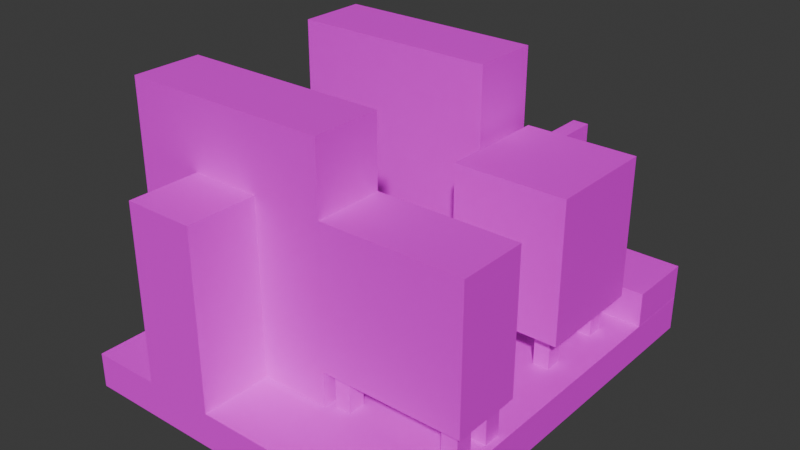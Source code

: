 # Source: pyrolyse_oven.blend  (saved by Blender 4.5.90; exported with 4.5.12 LTS)
import bpy
from mathutils import Matrix  # noqa: F401  (used for matrix-valued properties, if any)

bpy.ops.wm.read_factory_settings(use_empty=True)
scene = bpy.context.scene
scene.name = 'Scene'

# ---- collections
col_collection = bpy.data.collections.new('Collection'); scene.collection.children.link(col_collection)

# ---- images (referenced by path relative to the original .blend; pixels are not part of the script)
import os
ASSET_DIR = os.environ.get("B2B_ASSET_DIR", "")  # directory of the original .blend (textures are referenced by path, not embedded)
HERE = os.path.dirname(os.path.abspath(__file__))  # packed textures are extracted next to this script under _unpacked/

def load_image(name, relpath, width, height, colorspace="sRGB"):
    """Load a texture the original file referenced (path relative to the .blend, or extracted next to this script)."""
    p = next((c for c in (os.path.join(HERE, relpath), os.path.join(ASSET_DIR, relpath)) if relpath and os.path.exists(c)), "")
    if p:
        img = bpy.data.images.load(p, check_existing=True)
        img.name = name
    else:  # same state as the original file: an image datablock whose file is absent (Cycles renders it pink)
        img = bpy.data.images.new(name, width, height)
        img.source = "FILE"
        img.filepath = "//" + (relpath or name)
    img.colorspace_settings.name = colorspace
    return img
img_pyrolyse_oven_png = load_image('pyrolyse_oven.png', 'pyrolyse_oven.png', 1024, 1024, 'sRGB')

# ---- materials (node trees are filled in below, after node groups)
mat_material = bpy.data.materials.new('Material')
mat_material.alpha_threshold = 0.0
mat_material.roughness = 0.5
mat_material.line_color = (0.0, 0.0, 0.0, 1.0)

# ---- material node trees
mat_material.use_nodes = True; mat_material.node_tree.nodes.clear()
_N = mat_material.node_tree.nodes; _L = mat_material.node_tree.links
n0 = _N.new('ShaderNodeOutputMaterial'); n0.name = 'Material Output'; n0.location = (200, 100)
n1 = _N.new('ShaderNodeBsdfPrincipled'); n1.name = 'Principled BSDF'; n1.location = (-200, 100)
n1.inputs[3].default_value = 1.45
n2 = _N.new('ShaderNodeTexImage'); n2.name = '图像纹理'; n2.location = (-490, 75)
n2.image = img_pyrolyse_oven_png
n2.interpolation = 'Closest'
_L.new(n1.outputs[0], n0.inputs[0])
_L.new(n2.outputs[0], n1.inputs[0])
n0.is_active_output = True

# ---- world
world_world = bpy.data.worlds.new('World'); scene.world = world_world
world_world.use_nodes = True; world_world.node_tree.nodes.clear()
_N = world_world.node_tree.nodes; _L = world_world.node_tree.links
n0 = _N.new('ShaderNodeOutputWorld'); n0.name = 'World Output'; n0.location = (200, 100)
n1 = _N.new('ShaderNodeBackground'); n1.name = 'Background'; n1.location = (-200, 100)
n1.inputs[0].default_value = (0.05088, 0.05088, 0.05088, 1.0)
_L.new(n1.outputs[0], n0.inputs[0])
n0.is_active_output = True
world_world.color = (0.05088, 0.05088, 0.05088)
world_world.sun_shadow_jitter_overblur = 0.0

# ---- meshes
me_cube = bpy.data.meshes.new('Cube')
me_cube.from_pydata([(3.0, 3.0, 0.5), (3.0, 3.0, 0.0), (3.0, -3.0, 0.5), (3.0, -3.0, 0.0), (-2.0, 3.0, 0.5), (-2.0, 3.0, 0.0), (-2.0, -3.0, 0.5), (-2.0, -3.0, 0.0), (1.2, 0.2, 1.0), (1.2, 0.2, 3.0), (1.2, 1.8, 1.0), (1.2, 1.8, 3.0), (2.8, 0.2, 1.0), (2.8, 0.2, 3.0), (2.8, 1.8, 1.0), (2.8, 1.8, 3.0), (1.0, -2.0, 1.0), (1.0, -2.0, 3.0), (1.0, -1.0, 1.0), (1.0, -1.0, 3.0), (3.0, -2.0, 1.0), (3.0, -2.0, 3.0), (3.0, -1.0, 1.0), (3.0, -1.0, 3.0), (2.675, -1.9, 1.0), (2.675, -1.65, 1.0), (2.675, -1.65, 0.5), (2.675, -1.9, 0.5), (2.9, -1.65, 1.0), (2.9, -1.65, 0.5), (2.9, -1.9, 1.0), (2.9, -1.9, 0.5), (1.422, 2.325, 0.7207), (1.422, 2.575, 0.7207), (-0.02196, 2.575, 0.7207), (-0.02196, 2.325, 0.7207), (1.422, 2.575, 0.4957), (-0.02196, 2.575, 0.4957), (1.422, 2.325, 0.4957), (-0.02196, 2.325, 0.4957), (1.647, 2.325, 0.4957), (1.647, 2.575, 0.4957), (1.647, 2.575, 2.64), (1.647, 2.325, 2.64), (1.422, 2.575, 0.4957), (1.422, 2.575, 2.64), (1.422, 2.325, 0.4957), (1.422, 2.325, 2.64), (2.002, 2.003, 2.384e-07), (2.002, 2.003, 1.0), (2.002, 3.003, 2.384e-07), (2.002, 3.003, 1.0), (2.999, 2.003, 2.384e-07), (2.999, 2.003, 1.0), (2.999, 3.003, 2.384e-07), (2.999, 3.003, 1.0), (2.05, 0.875, 1.1), (2.05, 1.125, 1.1), (2.05, 1.125, 0.5), (2.05, 0.875, 0.5), (2.275, 1.125, 1.1), (2.275, 1.125, 0.5), (2.275, 0.875, 1.1), (2.275, 0.875, 0.5), (2.05, 1.125, 0.475), (2.05, 1.125, 0.725), (2.05, 2.003, 0.725), (2.05, 2.003, 0.475), (2.275, 1.125, 0.725), (2.275, 2.003, 0.725), (2.275, 1.125, 0.475), (2.275, 2.003, 0.475), (-1.999, -2.0, 1.0), (-1.999, -2.0, 4.0), (-1.999, -1.0, 1.0), (-1.999, -1.0, 4.0), (1.001, -2.0, 1.0), (1.001, -2.0, 4.0), (1.001, -1.0, 1.0), (1.001, -1.0, 4.0), (-1.999, 1.0, 1.0), (-1.999, 1.0, 4.0), (-1.999, 2.0, 1.0), (-1.999, 2.0, 4.0), (1.001, 1.0, 1.0), (1.001, 1.0, 4.0), (1.001, 2.0, 1.0), (1.001, 2.0, 4.0), (-1.999, 1.0, 1.0), (-1.999, 2.0, 1.0), (1.001, 1.0, 1.0), (1.001, 2.0, 1.0), (-1.0, -3.0, 0.5), (-1.0, -3.0, 3.0), (-1.0, -2.0, 0.5), (-1.0, -2.0, 3.0), (0.0, -3.0, 0.5), (0.0, -3.0, 3.0), (0.0, -2.0, 0.5), (0.0, -2.0, 3.0), (-1.0, 2.0, 0.5), (-1.0, 2.0, 3.0), (-1.0, 3.0, 0.5), (-1.0, 3.0, 3.0), (0.0, 2.0, 0.5), (0.0, 2.0, 3.0), (0.0, 3.0, 0.5), (0.0, 3.0, 3.0), (1.0, -1.0, 1.0), (1.0, -1.0, 0.5), (1.0, -2.0, 1.0), (1.0, -2.0, 0.5), (-2.0, -1.0, 1.0), (-2.0, -1.0, 0.5), (-2.0, -2.0, 1.0), (-2.0, -2.0, 0.5), (1.0, 2.0, 1.0), (1.0, 2.0, 0.5), (1.0, 1.0, 1.0), (1.0, 1.0, 0.5), (-2.0, 2.0, 1.0), (-2.0, 2.0, 0.5), (-2.0, 1.0, 1.0), (-2.0, 1.0, 0.5), (2.675, -1.36, 1.0), (2.675, -1.11, 1.0), (2.675, -1.11, 0.5), (2.675, -1.36, 0.5), (2.9, -1.11, 1.0), (2.9, -1.11, 0.5), (2.9, -1.36, 1.0), (2.9, -1.36, 0.5), (1.088, -1.9, 1.0), (1.088, -1.65, 1.0), (1.088, -1.65, 0.5), (1.088, -1.9, 0.5), (1.312, -1.65, 1.0), (1.312, -1.65, 0.5), (1.312, -1.9, 1.0), (1.312, -1.9, 0.5), (1.088, -1.36, 1.0), (1.088, -1.11, 1.0), (1.088, -1.11, 0.5), (1.088, -1.36, 0.5), (1.312, -1.11, 1.0), (1.312, -1.11, 0.5), (1.312, -1.36, 1.0), (1.312, -1.36, 0.5), (2.388, 0.375, 1.0), (2.388, 0.625, 1.0), (2.388, 0.625, 0.5), (2.388, 0.375, 0.5), (2.613, 0.625, 1.0), (2.613, 0.625, 0.5), (2.613, 0.375, 1.0), (2.613, 0.375, 0.5), (2.388, 1.375, 1.0), (2.388, 1.625, 1.0), (2.388, 1.625, 0.5), (2.388, 1.375, 0.5), (2.613, 1.625, 1.0), (2.613, 1.625, 0.5), (2.613, 1.375, 1.0), (2.613, 1.375, 0.5), (1.388, 0.375, 1.0), (1.388, 0.625, 1.0), (1.388, 0.625, 0.5), (1.388, 0.375, 0.5), (1.613, 0.625, 1.0), (1.613, 0.625, 0.5), (1.613, 0.375, 1.0), (1.613, 0.375, 0.5), (1.388, 1.375, 1.0), (1.388, 1.625, 1.0), (1.388, 1.625, 0.5), (1.388, 1.375, 0.5), (1.613, 1.625, 1.0), (1.613, 1.625, 0.5), (1.613, 1.375, 1.0), (1.613, 1.375, 0.5), (1.422, 1.697, 2.64), (1.422, 1.697, 2.89), (1.422, 2.575, 2.89), (1.422, 2.575, 2.64), (1.647, 1.697, 2.89), (1.647, 2.575, 2.89), (1.647, 1.697, 2.64), (1.647, 2.575, 2.64)], [], [(0, 4, 6, 2), (3, 2, 6, 7), (7, 6, 4, 5), (5, 1, 3, 7), (1, 0, 2, 3), (5, 4, 0, 1), (8, 9, 11, 10), (10, 11, 15, 14), (14, 15, 13, 12), (12, 13, 9, 8), (10, 14, 12, 8), (15, 11, 9, 13), (16, 17, 19, 18), (18, 19, 23, 22), (22, 23, 21, 20), (20, 21, 17, 16), (18, 22, 20, 16), (23, 19, 17, 21), (24, 25, 26, 27), (25, 28, 29, 26), (28, 30, 31, 29), (30, 24, 27, 31), (32, 33, 34, 35), (33, 36, 37, 34), (36, 38, 39, 37), (38, 32, 35, 39), (40, 41, 42, 43), (41, 44, 45, 42), (44, 46, 47, 45), (46, 40, 43, 47), (48, 49, 51, 50), (50, 51, 55, 54), (54, 55, 53, 52), (52, 53, 49, 48), (50, 54, 52, 48), (55, 51, 49, 53), (56, 57, 58, 59), (57, 60, 61, 58), (60, 62, 63, 61), (62, 56, 59, 63), (64, 65, 66, 67), (65, 68, 69, 66), (68, 70, 71, 69), (70, 64, 67, 71), (72, 73, 75, 74), (74, 75, 79, 78), (78, 79, 77, 76), (76, 77, 73, 72), (74, 78, 76, 72), (79, 75, 73, 77), (80, 81, 83, 82), (82, 83, 87, 86), (86, 87, 85, 84), (84, 85, 81, 80), (87, 83, 81, 85), (89, 91, 90, 88), (92, 93, 95, 94), (94, 95, 99, 98), (98, 99, 97, 96), (96, 97, 93, 92), (94, 98, 96, 92), (99, 95, 93, 97), (100, 101, 103, 102), (102, 103, 107, 106), (106, 107, 105, 104), (104, 105, 101, 100), (102, 106, 104, 100), (107, 103, 101, 105), (111, 110, 114, 115), (115, 114, 112, 113), (109, 108, 110, 111), (113, 112, 108, 109), (119, 118, 122, 123), (123, 122, 120, 121), (117, 116, 118, 119), (121, 120, 116, 117), (124, 125, 126, 127), (125, 128, 129, 126), (128, 130, 131, 129), (130, 124, 127, 131), (132, 133, 134, 135), (133, 136, 137, 134), (136, 138, 139, 137), (138, 132, 135, 139), (140, 141, 142, 143), (141, 144, 145, 142), (144, 146, 147, 145), (146, 140, 143, 147), (148, 149, 150, 151), (149, 152, 153, 150), (152, 154, 155, 153), (154, 148, 151, 155), (156, 157, 158, 159), (157, 160, 161, 158), (160, 162, 163, 161), (162, 156, 159, 163), (164, 165, 166, 167), (165, 168, 169, 166), (168, 170, 171, 169), (170, 164, 167, 171), (172, 173, 174, 175), (173, 176, 177, 174), (176, 178, 179, 177), (178, 172, 175, 179), (180, 181, 182, 183), (181, 184, 185, 182), (184, 186, 187, 185), (186, 180, 183, 187), (183, 182, 185, 187)])
_uv = me_cube.uv_layers.new(name='UVMap')
_uv.uv.foreach_set('vector', [0.0, 0.625, 0.3125, 0.625, 0.3125, 1.0, 0.0, 1.0, 0.3125, 0.5938, 0.3125, 0.625, 0.0, 0.625, 0.0, 0.5938, 0.3125, 0.625, 0.3438, 0.625, 0.3438, 1.0, 0.3125, 1.0, 0.0, 0.625, 0.3125, 0.625, 0.3125, 1.0, 0.001021, 1.001, 0.3125, 0.625, 0.3438, 0.625, 0.3438, 1.0, 0.3125, 1.0, 0.3125, 0.5938, 0.3125, 0.625, 0.0, 0.625, 0.0, 0.5938, 0.6875, 0.875, 0.6875, 1.0, 0.5625, 1.0, 0.5625, 0.875, 0.6875, 0.875, 0.6875, 1.0, 0.5625, 1.0, 0.5625, 0.875, 0.6875, 0.875, 0.6875, 1.0, 0.5625, 1.0, 0.5625, 0.875, 0.6875, 0.875, 0.6875, 1.0, 0.5625, 1.0, 0.5625, 0.875, 0.6875, 0.875, 0.8125, 0.875, 0.8125, 1.0, 0.6875, 1.0, 0.6875, 0.875, 0.8125, 0.875, 0.8125, 1.0, 0.6875, 1.0, 0.375, 0.0, 0.625, 0.0, 0.625, 0.25, 0.375, 0.25, 1.0, 0.625, 1.0, 0.8125, 0.8125, 0.8125, 0.8125, 0.625, 0.8125, 0.5625, 1.0, 0.5625, 1.0, 0.625, 0.8125, 0.625, 1.0, 0.8125, 1.0, 1.0, 0.8125, 1.0, 0.8125, 0.8125, 0.8125, 0.5625, 1.0, 0.5625, 1.0, 0.625, 0.8125, 0.625, 0.8125, 0.5625, 1.0, 0.5625, 1.0, 0.625, 0.8125, 0.625, 0.05469, 0.5156, 0.05469, 0.5312, 4.619e-07, 0.5312, -4.917e-07, 0.5156, 0.05469, 0.5156, 0.05469, 0.5312, 5.215e-07, 0.5312, 5.83e-07, 0.5156, 0.05469, 0.5156, 0.05469, 0.5312, -4.917e-07, 0.5312, 4.638e-07, 0.5156, 0.05469, 0.5156, 0.05469, 0.5312, -5.513e-07, 0.5312, -4.917e-07, 0.5156, 0.1094, 0.5039, 0.1094, 0.4922, 3.213e-08, 0.4922, 3.166e-08, 0.5039, 3.166e-08, 0.5039, 3.213e-08, 0.4922, 0.1094, 0.4922, 0.1094, 0.5039, 3.166e-08, 0.5039, 3.213e-08, 0.4922, 0.1094, 0.4922, 0.1094, 0.5039, 3.166e-08, 0.5039, 3.213e-08, 0.4922, 0.1094, 0.4922, 0.1094, 0.5039, 0.1562, 0.5039, 0.1562, 0.4922, 4.657e-10, 0.4922, 0.0, 0.5039, 0.0, 0.5039, 4.657e-10, 0.4922, 0.1562, 0.4922, 0.1562, 0.5039, 0.0, 0.5039, 4.657e-10, 0.4922, 0.1562, 0.4922, 0.1562, 0.5039, 0.0, 0.5039, 4.657e-10, 0.4922, 0.1562, 0.4922, 0.1562, 0.5039, 0.625, 0.8125, 0.6875, 0.8125, 0.6875, 0.875, 0.625, 0.875, 0.625, 0.8125, 0.625, 0.875, 0.5625, 0.875, 0.5625, 0.8125, 0.625, 0.8125, 0.6875, 0.8125, 0.6875, 0.875, 0.625, 0.875, 0.625, 0.8125, 0.6875, 0.8125, 0.6875, 0.875, 0.625, 0.875, 0.125, 0.5, 0.375, 0.5, 0.375, 0.75, 0.125, 0.75, 0.625, 0.8125, 0.6875, 0.8125, 0.6875, 0.875, 0.625, 0.875, 0.03906, 0.5039, 0.03906, 0.5156, -1.49e-08, 0.5156, -5.402e-07, 0.5039, 0.03906, 0.5039, 0.03906, 0.5156, -1.49e-08, 0.5156, 4.731e-07, 0.5039, 0.03906, 0.5039, 0.03906, 0.5156, -1.49e-08, 0.5156, 4.731e-07, 0.5039, 0.03906, 0.5039, 0.03906, 0.5156, -1.49e-08, 0.5156, -4.806e-07, 0.5039, -2.533e-07, 0.5039, -2.533e-07, 0.5156, 0.03906, 0.5156, 0.03906, 0.5039, -2.533e-07, 0.5156, -2.533e-07, 0.5039, 0.03906, 0.5039, 0.03906, 0.5156, -2.533e-07, 0.5156, -2.533e-07, 0.5039, 0.03906, 0.5039, 0.03906, 0.5156, -2.533e-07, 0.5156, -2.533e-07, 0.5039, 0.03906, 0.5039, 0.03906, 0.5156, 0.8125, 0.5625, 1.0, 0.5625, 1.0, 0.625, 0.8125, 0.625, 0.3438, 0.75, 0.5312, 0.75, 0.5312, 0.9375, 0.3438, 0.9375, 0.8125, 0.5625, 1.0, 0.5625, 1.0, 0.625, 0.8125, 0.625, 0.3438, 0.5625, 0.5312, 0.5625, 0.5312, 0.75, 0.3438, 0.75, 0.8125, 0.5625, 1.0, 0.5625, 1.0, 0.625, 0.8125, 0.625, 0.8125, 0.5, 1.0, 0.5, 1.0, 0.5625, 0.8125, 0.5625, 0.8125, 0.5625, 1.0, 0.5625, 1.0, 0.625, 0.8125, 0.625, 0.3438, 0.5625, 0.5312, 0.5625, 0.5312, 0.75, 0.3438, 0.75, 0.8125, 0.5625, 1.0, 0.5625, 1.0, 0.625, 0.8125, 0.625, 0.3438, 0.75, 0.5312, 0.75, 0.5312, 0.9375, 0.3438, 0.9375, 0.8125, 0.5625, 1.0, 0.5625, 1.0, 0.625, 0.8125, 0.625, 0.8125, 0.5625, 1.0, 0.5625, 1.0, 0.625, 0.8125, 0.625, 0.3438, 0.9375, 0.5, 0.9375, 0.5, 1.0, 0.3438, 1.0, 0.3438, 0.9375, 0.5, 0.9375, 0.5, 1.0, 0.3438, 1.0, 0.3438, 0.9375, 0.5, 0.9375, 0.5, 1.0, 0.3438, 1.0, 0.5625, 0.6875, 0.7188, 0.6875, 0.7188, 0.75, 0.5625, 0.75, 0.125, 0.5, 0.375, 0.5, 0.375, 0.75, 0.125, 0.75, 0.5625, 0.9375, 0.5625, 1.0, 0.5, 1.0, 0.5, 0.9375, 0.3438, 0.9375, 0.5, 0.9375, 0.5, 1.0, 0.3438, 1.0, 0.5625, 0.75, 0.7188, 0.75, 0.7188, 0.8125, 0.5625, 0.8125, 0.3438, 0.9375, 0.5, 0.9375, 0.5, 1.0, 0.3438, 1.0, 0.375, 0.75, 0.625, 0.75, 0.625, 1.0, 0.375, 1.0, 0.125, 0.5, 0.375, 0.5, 0.375, 0.75, 0.125, 0.75, 0.5, 1.0, 0.5, 0.9375, 0.5625, 0.9375, 0.5625, 1.0, 0.1953, 0.5625, 0.1953, 0.5938, 0.0, 0.5938, 0.0, 0.5625, 0.07812, 0.5312, 0.07812, 0.5625, 0.0, 0.5625, 0.0, 0.5312, 0.07812, 0.5312, 0.07812, 0.5625, 0.0, 0.5625, 0.0, 0.5312, 0.1953, 0.5625, 0.1953, 0.5938, 0.0, 0.5938, 0.0, 0.5625, 0.1953, 0.5625, 0.1953, 0.5938, 0.0, 0.5938, 0.0, 0.5625, 0.07812, 0.5312, 0.07812, 0.5625, 0.0, 0.5625, 0.0, 0.5312, 0.07812, 0.5312, 0.07812, 0.5625, 0.0, 0.5625, 0.0, 0.5312, 0.1953, 0.5625, 0.1953, 0.5938, 0.0, 0.5938, 0.0, 0.5625, 0.05469, 0.5156, 0.05469, 0.5312, 4.619e-07, 0.5312, -4.917e-07, 0.5156, 0.05469, 0.5156, 0.05469, 0.5312, 5.215e-07, 0.5312, 5.83e-07, 0.5156, 0.05469, 0.5156, 0.05469, 0.5312, -4.917e-07, 0.5312, 4.638e-07, 0.5156, 0.05469, 0.5156, 0.05469, 0.5312, -5.513e-07, 0.5312, -4.917e-07, 0.5156, 0.05469, 0.5156, 0.05469, 0.5312, 4.619e-07, 0.5312, -4.917e-07, 0.5156, 0.05469, 0.5156, 0.05469, 0.5312, 5.215e-07, 0.5312, 5.83e-07, 0.5156, 0.05469, 0.5156, 0.05469, 0.5312, -4.917e-07, 0.5312, 4.638e-07, 0.5156, 0.05469, 0.5156, 0.05469, 0.5312, -5.513e-07, 0.5312, -4.917e-07, 0.5156, 0.05469, 0.5156, 0.05469, 0.5312, 4.619e-07, 0.5312, -4.917e-07, 0.5156, 0.05469, 0.5156, 0.05469, 0.5312, 5.215e-07, 0.5312, 5.83e-07, 0.5156, 0.05469, 0.5156, 0.05469, 0.5312, -4.917e-07, 0.5312, 4.638e-07, 0.5156, 0.05469, 0.5156, 0.05469, 0.5312, -5.513e-07, 0.5312, -4.917e-07, 0.5156, 0.05469, 0.5156, 0.05469, 0.5312, 4.619e-07, 0.5312, -4.917e-07, 0.5156, 0.05469, 0.5156, 0.05469, 0.5312, 5.215e-07, 0.5312, 5.83e-07, 0.5156, 0.05469, 0.5156, 0.05469, 0.5312, -4.917e-07, 0.5312, 4.638e-07, 0.5156, 0.05469, 0.5156, 0.05469, 0.5312, -5.513e-07, 0.5312, -4.917e-07, 0.5156, 0.05469, 0.5156, 0.05469, 0.5312, 4.619e-07, 0.5312, -4.917e-07, 0.5156, 0.05469, 0.5156, 0.05469, 0.5312, 5.215e-07, 0.5312, 5.83e-07, 0.5156, 0.05469, 0.5156, 0.05469, 0.5312, -4.917e-07, 0.5312, 4.638e-07, 0.5156, 0.05469, 0.5156, 0.05469, 0.5312, -5.513e-07, 0.5312, -4.917e-07, 0.5156, 0.05469, 0.5156, 0.05469, 0.5312, 4.619e-07, 0.5312, -4.917e-07, 0.5156, 0.05469, 0.5156, 0.05469, 0.5312, 5.215e-07, 0.5312, 5.83e-07, 0.5156, 0.05469, 0.5156, 0.05469, 0.5312, -4.917e-07, 0.5312, 4.638e-07, 0.5156, 0.05469, 0.5156, 0.05469, 0.5312, -5.513e-07, 0.5312, -4.917e-07, 0.5156, 0.05469, 0.5156, 0.05469, 0.5312, 4.619e-07, 0.5312, -4.917e-07, 0.5156, 0.05469, 0.5156, 0.05469, 0.5312, 5.215e-07, 0.5312, 5.83e-07, 0.5156, 0.05469, 0.5156, 0.05469, 0.5312, -4.917e-07, 0.5312, 4.638e-07, 0.5156, 0.05469, 0.5156, 0.05469, 0.5312, -5.513e-07, 0.5312, -4.917e-07, 0.5156, -2.533e-07, 0.5039, -2.533e-07, 0.5156, 0.03906, 0.5156, 0.03906, 0.5039, -2.533e-07, 0.5156, -2.533e-07, 0.5039, 0.03906, 0.5039, 0.03906, 0.5156, -2.533e-07, 0.5156, -2.533e-07, 0.5039, 0.03906, 0.5039, 0.03906, 0.5156, -2.533e-07, 0.5156, -2.533e-07, 0.5039, 0.03906, 0.5039, 0.03906, 0.5156, 0.0, 0.5039, 0.0, 0.4922, 0.01172, 0.4922, 0.01172, 0.5039])
me_cube.materials.append(mat_material)
me_cube.use_mirror_vertex_groups = False
me_cube.update()
me_cube.normals_split_custom_set([tuple(v) for v in zip(*[iter([0.0, 0.0, 1.0, 0.0, 0.0, 1.0, 0.0, 0.0, 1.0, 0.0, 0.0, 1.0, 0.0, -1.0, 0.0, 0.0, -1.0, 0.0, 0.0, -1.0, 0.0, 0.0, -1.0, 0.0, -1.0, 0.0, 0.0, -1.0, 0.0, 0.0, -1.0, 0.0, 0.0, -1.0, 0.0, 0.0, 0.0, 0.0, -1.0, 0.0, 0.0, -1.0, 0.0, 0.0, -1.0, 0.0, 0.0, -1.0, 1.0, 0.0, 0.0, 1.0, 0.0, 0.0, 1.0, 0.0, 0.0, 1.0, 0.0, 0.0, 0.0, 1.0, 0.0, 0.0, 1.0, 0.0, 0.0, 1.0, 0.0, 0.0, 1.0, 0.0, -1.0, 0.0, 0.0, -1.0, 0.0, 0.0, -1.0, 0.0, 0.0, -1.0, 0.0, 0.0, 0.0, 1.0, 0.0, 0.0, 1.0, 0.0, 0.0, 1.0, 0.0, 0.0, 1.0, 0.0, 1.0, 0.0, 0.0, 1.0, 0.0, 0.0, 1.0, 0.0, 0.0, 1.0, 0.0, 0.0, 0.0, -1.0, 0.0, 0.0, -1.0, 0.0, 0.0, -1.0, 0.0, 0.0, -1.0, 0.0, 0.0, 0.0, -1.0, 0.0, 0.0, -1.0, 0.0, 0.0, -1.0, 0.0, 0.0, -1.0, 0.0, 0.0, 1.0, 0.0, 0.0, 1.0, 0.0, 0.0, 1.0, 0.0, 0.0, 1.0, -1.0, 0.0, 0.0, -1.0, 0.0, 0.0, -1.0, 0.0, 0.0, -1.0, 0.0, 0.0, 0.0, 1.0, 0.0, 0.0, 1.0, 0.0, 0.0, 1.0, 0.0, 0.0, 1.0, 0.0, 1.0, 0.0, 0.0, 1.0, 0.0, 0.0, 1.0, 0.0, 0.0, 1.0, 0.0, 0.0, 0.0, -1.0, 0.0, 0.0, -1.0, 0.0, 0.0, -1.0, 0.0, 0.0, -1.0, 0.0, 0.0, 0.0, -1.0, 0.0, 0.0, -1.0, 0.0, 0.0, -1.0, 0.0, 0.0, -1.0, 0.0, 0.0, 1.0, 0.0, 0.0, 1.0, 0.0, 0.0, 1.0, 0.0, 0.0, 1.0, -1.0, 3.815e-07, 0.0, -1.0, 3.815e-07, 0.0, -1.0, 3.815e-07, 0.0, -1.0, 3.815e-07, 0.0, 0.0, 1.0, 0.0, 0.0, 1.0, 0.0, 0.0, 1.0, 0.0, 0.0, 1.0, 0.0, 1.0, -1.907e-07, 0.0, 1.0, -1.907e-07, 0.0, 1.0, -1.907e-07, 0.0, 1.0, -1.907e-07, 0.0, 0.0, -1.0, 0.0, 0.0, -1.0, 0.0, 0.0, -1.0, 0.0, 0.0, -1.0, 0.0, 0.0, 0.0, 1.0, 0.0, 0.0, 1.0, 0.0, 0.0, 1.0, 0.0, 0.0, 1.0, 0.0, 1.0, 0.0, 0.0, 1.0, 0.0, 0.0, 1.0, 0.0, 0.0, 1.0, 0.0, 0.0, 0.0, -1.0, 0.0, 0.0, -1.0, 0.0, 0.0, -1.0, 0.0, 0.0, -1.0, 0.0, -1.0, 0.0, 0.0, -1.0, 0.0, 0.0, -1.0, 0.0, 0.0, -1.0, 0.0, 1.0, -7.814e-08, 0.0, 1.0, -7.814e-08, 0.0, 1.0, -7.814e-08, 0.0, 1.0, -7.814e-08, 0.0, 0.0, 1.0, 0.0, 0.0, 1.0, 0.0, 0.0, 1.0, 0.0, 0.0, 1.0, 0.0, -1.0, 1.671e-07, 0.0, -1.0, 1.671e-07, 0.0, -1.0, 1.671e-07, 0.0, -1.0, 1.671e-07, 0.0, 0.0, -1.0, 0.0, 0.0, -1.0, 0.0, 0.0, -1.0, 0.0, 0.0, -1.0, 0.0, -1.0, 0.0, 0.0, -1.0, 0.0, 0.0, -1.0, 0.0, 0.0, -1.0, 0.0, 0.0, 0.0, 1.0, 0.0, 0.0, 1.0, 0.0, 0.0, 1.0, 0.0, 0.0, 1.0, 0.0, 1.0, 0.0, 0.0, 1.0, 0.0, 0.0, 1.0, 0.0, 0.0, 1.0, 0.0, 0.0, 0.0, -1.0, 0.0, 0.0, -1.0, 0.0, 0.0, -1.0, 0.0, 0.0, -1.0, 0.0, 0.0, 0.0, -1.0, 0.0, 0.0, -1.0, 0.0, 0.0, -1.0, 0.0, 0.0, -1.0, 0.0, 0.0, 1.0, 0.0, 0.0, 1.0, 0.0, 0.0, 1.0, 0.0, 0.0, 1.0, -1.0, 3.179e-07, 0.0, -1.0, 3.179e-07, 0.0, -1.0, 3.179e-07, 0.0, -1.0, 3.179e-07, 0.0, 0.0, 1.0, 0.0, 0.0, 1.0, 0.0, 0.0, 1.0, 0.0, 0.0, 1.0, 0.0, 1.0, 6.358e-07, 0.0, 1.0, 6.358e-07, 0.0, 1.0, 6.358e-07, 0.0, 1.0, 6.358e-07, 0.0, 0.0, -1.0, 0.0, 0.0, -1.0, 0.0, 0.0, -1.0, 0.0, 0.0, -1.0, 0.0, -1.0, 0.0, 0.0, -1.0, 0.0, 0.0, -1.0, 0.0, 0.0, -1.0, 0.0, 0.0, 0.0, 0.0, 1.0, 0.0, 0.0, 1.0, 0.0, 0.0, 1.0, 0.0, 0.0, 1.0, 1.0, 0.0, 0.0, 1.0, 0.0, 0.0, 1.0, 0.0, 0.0, 1.0, 0.0, 0.0, 0.0, 0.0, -1.0, 0.0, 0.0, -1.0, 0.0, 0.0, -1.0, 0.0, 0.0, -1.0, -1.0, 0.0, 0.0, -1.0, 0.0, 0.0, -1.0, 0.0, 0.0, -1.0, 0.0, 0.0, 0.0, 1.0, 0.0, 0.0, 1.0, 0.0, 0.0, 1.0, 0.0, 0.0, 1.0, 0.0, 1.0, 0.0, 0.0, 1.0, 0.0, 0.0, 1.0, 0.0, 0.0, 1.0, 0.0, 0.0, 0.0, -1.0, 0.0, 0.0, -1.0, 0.0, 0.0, -1.0, 0.0, 0.0, -1.0, 0.0, 0.0, 0.0, -1.0, 0.0, 0.0, -1.0, 0.0, 0.0, -1.0, 0.0, 0.0, -1.0, 0.0, 0.0, 1.0, 0.0, 0.0, 1.0, 0.0, 0.0, 1.0, 0.0, 0.0, 1.0, -1.0, 0.0, 0.0, -1.0, 0.0, 0.0, -1.0, 0.0, 0.0, -1.0, 0.0, 0.0, 0.0, 1.0, 0.0, 0.0, 1.0, 0.0, 0.0, 1.0, 0.0, 0.0, 1.0, 0.0, 1.0, 0.0, 0.0, 1.0, 0.0, 0.0, 1.0, 0.0, 0.0, 1.0, 0.0, 0.0, 0.0, -1.0, 0.0, 0.0, -1.0, 0.0, 0.0, -1.0, 0.0, 0.0, -1.0, 0.0, 0.0, 0.0, 1.0, 0.0, 0.0, 1.0, 0.0, 0.0, 1.0, 0.0, 0.0, 1.0, 0.0, 0.0, -1.0, 0.0, 0.0, -1.0, 0.0, 0.0, -1.0, 0.0, 0.0, -1.0, -1.0, 0.0, 0.0, -1.0, 0.0, 0.0, -1.0, 0.0, 0.0, -1.0, 0.0, 0.0, 0.0, 1.0, 0.0, 0.0, 1.0, 0.0, 0.0, 1.0, 0.0, 0.0, 1.0, 0.0, 1.0, 0.0, 0.0, 1.0, 0.0, 0.0, 1.0, 0.0, 0.0, 1.0, 0.0, 0.0, 0.0, -1.0, 0.0, 0.0, -1.0, 0.0, 0.0, -1.0, 0.0, 0.0, -1.0, 0.0, 0.0, 0.0, -1.0, 0.0, 0.0, -1.0, 0.0, 0.0, -1.0, 0.0, 0.0, -1.0, 0.0, 0.0, 1.0, 0.0, 0.0, 1.0, 0.0, 0.0, 1.0, 0.0, 0.0, 1.0, -1.0, 0.0, 0.0, -1.0, 0.0, 0.0, -1.0, 0.0, 0.0, -1.0, 0.0, 0.0, 0.0, 1.0, 0.0, 0.0, 1.0, 0.0, 0.0, 1.0, 0.0, 0.0, 1.0, 0.0, 1.0, 0.0, 0.0, 1.0, 0.0, 0.0, 1.0, 0.0, 0.0, 1.0, 0.0, 0.0, 0.0, -1.0, 0.0, 0.0, -1.0, 0.0, 0.0, -1.0, 0.0, 0.0, -1.0, 0.0, 0.0, 0.0, -1.0, 0.0, 0.0, -1.0, 0.0, 0.0, -1.0, 0.0, 0.0, -1.0, 0.0, 0.0, 1.0, 0.0, 0.0, 1.0, 0.0, 0.0, 1.0, 0.0, 0.0, 1.0, 0.0, -1.0, 0.0, 0.0, -1.0, 0.0, 0.0, -1.0, 0.0, 0.0, -1.0, 0.0, -1.0, 0.0, 0.0, -1.0, 0.0, 0.0, -1.0, 0.0, 0.0, -1.0, 0.0, 0.0, 1.0, 0.0, 0.0, 1.0, 0.0, 0.0, 1.0, 0.0, 0.0, 1.0, 0.0, 0.0, 0.0, 1.0, 0.0, 0.0, 1.0, 0.0, 0.0, 1.0, 0.0, 0.0, 1.0, 0.0, 0.0, -1.0, 0.0, 0.0, -1.0, 0.0, 0.0, -1.0, 0.0, 0.0, -1.0, 0.0, -1.0, 0.0, 0.0, -1.0, 0.0, 0.0, -1.0, 0.0, 0.0, -1.0, 0.0, 0.0, 1.0, 0.0, 0.0, 1.0, 0.0, 0.0, 1.0, 0.0, 0.0, 1.0, 0.0, 0.0, 0.0, 1.0, 0.0, 0.0, 1.0, 0.0, 0.0, 1.0, 0.0, 0.0, 1.0, 0.0, -1.0, 3.815e-07, 0.0, -1.0, 3.815e-07, 0.0, -1.0, 3.815e-07, 0.0, -1.0, 3.815e-07, 0.0, 0.0, 1.0, 0.0, 0.0, 1.0, 0.0, 0.0, 1.0, 0.0, 0.0, 1.0, 0.0, 1.0, -1.907e-07, 0.0, 1.0, -1.907e-07, 0.0, 1.0, -1.907e-07, 0.0, 1.0, -1.907e-07, 0.0, 0.0, -1.0, 0.0, 0.0, -1.0, 0.0, 0.0, -1.0, 0.0, 0.0, -1.0, 0.0, -1.0, 1.907e-07, 0.0, -1.0, 1.907e-07, 0.0, -1.0, 1.907e-07, 0.0, -1.0, 1.907e-07, 0.0, 0.0, 1.0, 0.0, 0.0, 1.0, 0.0, 0.0, 1.0, 0.0, 0.0, 1.0, 0.0, 1.0, 0.0, 0.0, 1.0, 0.0, 0.0, 1.0, 0.0, 0.0, 1.0, 0.0, 0.0, 0.0, -1.0, 0.0, 0.0, -1.0, 0.0, 0.0, -1.0, 0.0, 0.0, -1.0, 0.0, -1.0, 1.907e-07, 0.0, -1.0, 1.907e-07, 0.0, -1.0, 1.907e-07, 0.0, -1.0, 1.907e-07, 0.0, 0.0, 1.0, 0.0, 0.0, 1.0, 0.0, 0.0, 1.0, 0.0, 0.0, 1.0, 0.0, 1.0, 0.0, 0.0, 1.0, 0.0, 0.0, 1.0, 0.0, 0.0, 1.0, 0.0, 0.0, 0.0, -1.0, 0.0, 0.0, -1.0, 0.0, 0.0, -1.0, 0.0, 0.0, -1.0, 0.0, -1.0, 9.537e-08, 0.0, -1.0, 9.537e-08, 0.0, -1.0, 9.537e-08, 0.0, -1.0, 9.537e-08, 0.0, 0.0, 1.0, 0.0, 0.0, 1.0, 0.0, 0.0, 1.0, 0.0, 0.0, 1.0, 0.0, 1.0, 9.537e-08, 0.0, 1.0, 9.537e-08, 0.0, 1.0, 9.537e-08, 0.0, 1.0, 9.537e-08, 0.0, 0.0, -1.0, 0.0, 0.0, -1.0, 0.0, 0.0, -1.0, 0.0, 0.0, -1.0, 0.0, -1.0, 9.537e-08, 0.0, -1.0, 9.537e-08, 0.0, -1.0, 9.537e-08, 0.0, -1.0, 9.537e-08, 0.0, 0.0, 1.0, 0.0, 0.0, 1.0, 0.0, 0.0, 1.0, 0.0, 0.0, 1.0, 0.0, 1.0, 9.537e-08, 0.0, 1.0, 9.537e-08, 0.0, 1.0, 9.537e-08, 0.0, 1.0, 9.537e-08, 0.0, 0.0, -1.0, 0.0, 0.0, -1.0, 0.0, 0.0, -1.0, 0.0, 0.0, -1.0, 0.0, -1.0, 9.537e-08, 0.0, -1.0, 9.537e-08, 0.0, -1.0, 9.537e-08, 0.0, -1.0, 9.537e-08, 0.0, 0.0, 1.0, 0.0, 0.0, 1.0, 0.0, 0.0, 1.0, 0.0, 0.0, 1.0, 0.0, 1.0, -3.815e-07, 0.0, 1.0, -3.815e-07, 0.0, 1.0, -3.815e-07, 0.0, 1.0, -3.815e-07, 0.0, 0.0, -1.0, 0.0, 0.0, -1.0, 0.0, 0.0, -1.0, 0.0, 0.0, -1.0, 0.0, -1.0, 9.537e-08, 0.0, -1.0, 9.537e-08, 0.0, -1.0, 9.537e-08, 0.0, -1.0, 9.537e-08, 0.0, 0.0, 1.0, 0.0, 0.0, 1.0, 0.0, 0.0, 1.0, 0.0, 0.0, 1.0, 0.0, 1.0, -3.815e-07, 0.0, 1.0, -3.815e-07, 0.0, 1.0, -3.815e-07, 0.0, 1.0, -3.815e-07, 0.0, 0.0, -1.0, 0.0, 0.0, -1.0, 0.0, 0.0, -1.0, 0.0, 0.0, -1.0, 0.0, -1.0, 0.0, 0.0, -1.0, 0.0, 0.0, -1.0, 0.0, 0.0, -1.0, 0.0, 0.0, 0.0, 0.0, 1.0, 0.0, 0.0, 1.0, 0.0, 0.0, 1.0, 0.0, 0.0, 1.0, 1.0, 0.0, 0.0, 1.0, 0.0, 0.0, 1.0, 0.0, 0.0, 1.0, 0.0, 0.0, 0.0, 0.0, -1.0, 0.0, 0.0, -1.0, 0.0, 0.0, -1.0, 0.0, 0.0, -1.0, 0.0, 1.0, 4.239e-06, 0.0, 1.0, 4.239e-06, 0.0, 1.0, 4.239e-06, 0.0, 1.0, 4.239e-06])] * 3)])

# ---- objects
ob_cube = bpy.data.objects.new('Cube', me_cube)

# ---- transforms, parenting, visibility, modifiers, constraints
ob_cube.location = (0.0, 0.0, 0.0)
ob_cube.lock_rotations_4d = False
ob_cube.empty_display_type = 'ARROWS'
ob_cube.lineart.crease_threshold = 0.0

# ---- collection membership
col_collection.objects.link(ob_cube)

# ---- scene / render settings (as saved in the file)
scene.frame_start = 1; scene.frame_end = 250; scene.frame_set(1)
scene.render.engine = 'BLENDER_EEVEE_NEXT'
bpy.context.view_layer.update()

# ---- added for rendering (the .blend has no active camera and no usable light): camera, sun
cam_auto = bpy.data.cameras.new('AutoCamera')
cam_auto.lens = 50.0
cam_auto.sensor_width = 36.0
cam_auto.clip_end = 1000.0
ob_auto_camera = bpy.data.objects.new('AutoCamera', cam_auto)
scene.collection.objects.link(ob_auto_camera)
ob_auto_camera.location = (8.62063, -9.74332, 8.4965)
ob_auto_camera.rotation_euler = (1.09748, -7.21219e-08, 0.694738)
scene.camera = ob_auto_camera
light_auto_sun = bpy.data.lights.new('AutoSun', 'SUN')
light_auto_sun.energy = 3.0
light_auto_sun.angle = 0.0523599
ob_auto_sun = bpy.data.objects.new('AutoSun', light_auto_sun)
scene.collection.objects.link(ob_auto_sun)
ob_auto_sun.rotation_euler = (0.872665, 0.174533, 0.523599)
bpy.context.view_layer.update()

